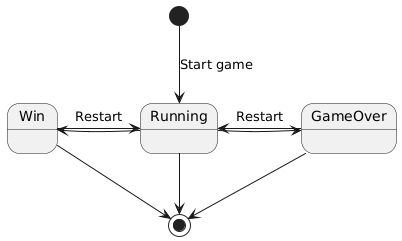

The diagram above was rendered by PlantUML. Its source (embedded in the PNG):
@startuml
state Running
state Win
state GameOver
[*] --> Running: Start game
Running -left-> Win
Running -right-> GameOver
Running --> [*]
GameOver -left-> Running: Restart
GameOver --> [*]
Win -right-> Running: Restart
Win --> [*]
@enduml